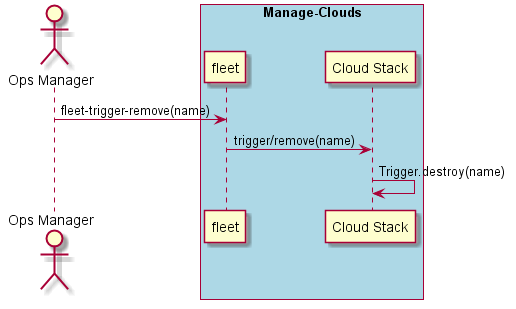

The diagram above was rendered by PlantUML. Its source (embedded in the PNG):
@startuml
Actor "Ops Manager" as A

box "Manage-Clouds" #lightblue
    participant "fleet" as S
    A -> S : fleet-trigger-remove(name)
    participant "Cloud Stack" as CS
    S -> CS : trigger/remove(name)
    CS -> CS : Trigger.destroy(name)
end box


@enduml